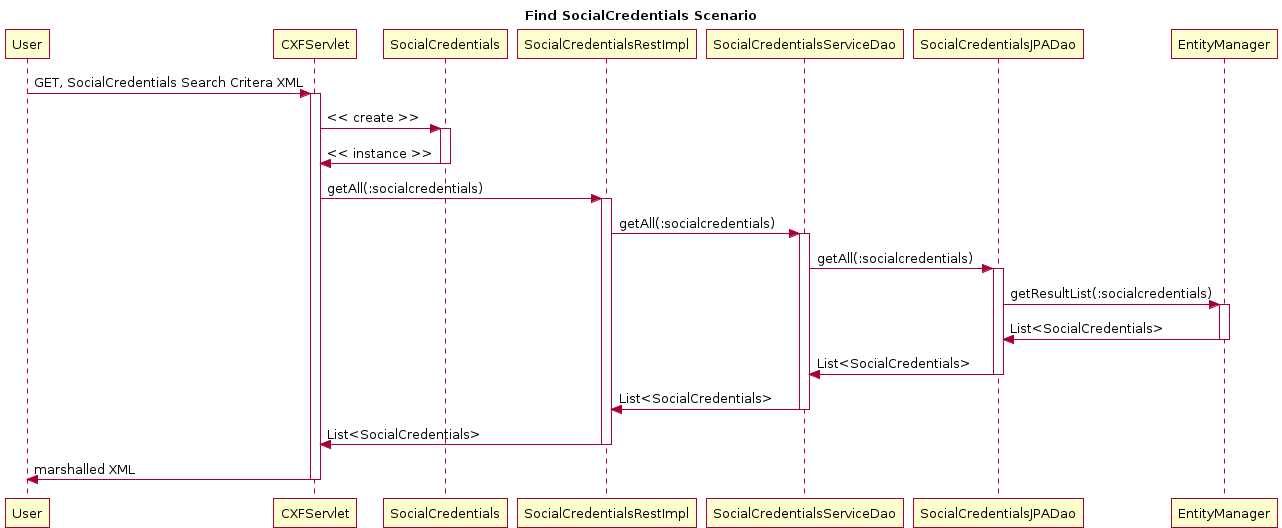

The diagram above was rendered by PlantUML. Its source (embedded in the PNG):
@startuml
title Find SocialCredentials Scenario
participant User
User -> CXFServlet: GET, SocialCredentials Search Critera XML
activate CXFServlet
CXFServlet -> SocialCredentials: << create >>
activate SocialCredentials
SocialCredentials -> CXFServlet: << instance >>
deactivate SocialCredentials
CXFServlet -> SocialCredentialsRestImpl: getAll(:socialcredentials)
activate SocialCredentialsRestImpl
SocialCredentialsRestImpl -> SocialCredentialsServiceDao: getAll(:socialcredentials)
activate SocialCredentialsServiceDao
SocialCredentialsServiceDao -> SocialCredentialsJPADao: getAll(:socialcredentials)
activate SocialCredentialsJPADao
SocialCredentialsJPADao -> EntityManager: getResultList(:socialcredentials)
activate EntityManager
EntityManager -> SocialCredentialsJPADao: List<SocialCredentials>
deactivate EntityManager
SocialCredentialsJPADao -> SocialCredentialsServiceDao: List<SocialCredentials>
deactivate SocialCredentialsJPADao
SocialCredentialsServiceDao -> SocialCredentialsRestImpl: List<SocialCredentials>
deactivate SocialCredentialsServiceDao
SocialCredentialsRestImpl -> CXFServlet: List<SocialCredentials>
deactivate SocialCredentialsRestImpl
CXFServlet -> User: marshalled XML
deactivate CXFServlet
@enduml